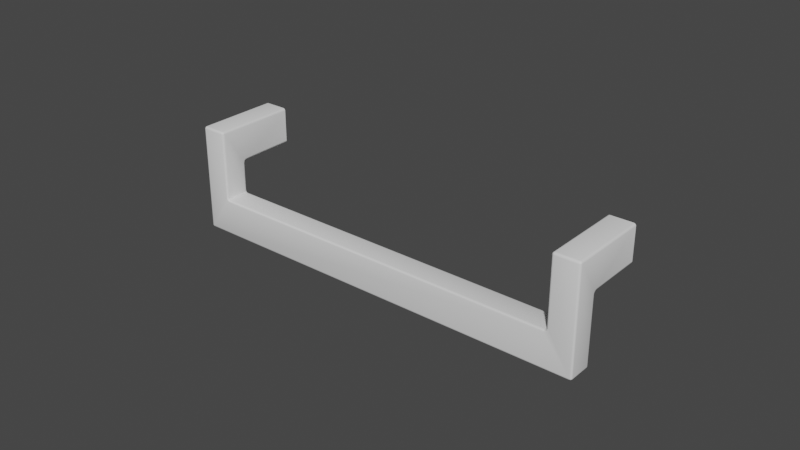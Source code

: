 # Source: DROPPED_MODERN_128.blend  (saved by Blender 5.1.29; exported with 4.5.12 LTS)
import bpy
from mathutils import Matrix  # noqa: F401  (used for matrix-valued properties, if any)

bpy.ops.wm.read_factory_settings(use_empty=True)
scene = bpy.context.scene
scene.name = 'Scene'

# ---- collections
col_collection = bpy.data.collections.new('Collection'); scene.collection.children.link(col_collection)

# ---- node groups
ng_auto_smooth = bpy.data.node_groups.new('Auto Smooth', 'GeometryNodeTree')
_s = ng_auto_smooth.interface.new_socket(name='Geometry', in_out='OUTPUT', socket_type='NodeSocketGeometry')
_s = ng_auto_smooth.interface.new_socket(name='Geometry', in_out='INPUT', socket_type='NodeSocketGeometry')
_s = ng_auto_smooth.interface.new_socket(name='Angle', in_out='INPUT', socket_type='NodeSocketFloat')
_s.subtype = 'ANGLE'
_s.min_value = 0.0
_s.max_value = 3.142
ng_auto_smooth.is_modifier = True
_N = ng_auto_smooth.nodes; _L = ng_auto_smooth.links
n0 = _N.new('NodeGroupOutput'); n0.name = 'Group Output'; n0.location = (480, -100)
n1 = _N.new('NodeGroupInput'); n1.name = 'Group Input'; n1.location = (-420, -300)
n2 = _N.new('NodeGroupInput'); n2.name = 'Group Input.001'; n2.location = (-60, -100)
n3 = _N.new('GeometryNodeSetShadeSmooth'); n3.name = 'Set Shade Smooth'; n3.location = (120, -100)
n3.domain = 'EDGE'
n4 = _N.new('GeometryNodeSetShadeSmooth'); n4.name = 'Set Shade Smooth.001'; n4.location = (300, -100)
n5 = _N.new('GeometryNodeInputMeshEdgeAngle'); n5.name = 'Edge Angle'; n5.location = (-420, -220)
n6 = _N.new('GeometryNodeInputEdgeSmooth'); n6.name = 'Is Edge Smooth'; n6.location = (-60, -160)
n7 = _N.new('GeometryNodeInputShadeSmooth'); n7.name = 'Is Face Smooth'; n7.location = (-240, -340)
n8 = _N.new('FunctionNodeBooleanMath'); n8.name = 'Boolean Math'; n8.location = (-60, -220)
n9 = _N.new('FunctionNodeCompare'); n9.name = 'Compare'; n9.location = (-240, -180)
n9.operation = 'LESS_EQUAL'
_L.new(n5.outputs[0], n9.inputs[0])
_L.new(n4.outputs[0], n0.inputs[0])
_L.new(n1.outputs[1], n9.inputs[1])
_L.new(n9.outputs[0], n8.inputs[0])
_L.new(n7.outputs[0], n8.inputs[1])
_L.new(n2.outputs[0], n3.inputs[0])
_L.new(n6.outputs[0], n3.inputs[1])
_L.new(n3.outputs[0], n4.inputs[0])
_L.new(n8.outputs[0], n3.inputs[2])
n0.is_active_output = True

# ---- world
world_world = bpy.data.worlds.new('World'); scene.world = world_world
world_world.use_nodes = True; world_world.node_tree.nodes.clear()
_N = world_world.node_tree.nodes; _L = world_world.node_tree.links
n0 = _N.new('ShaderNodeOutputWorld'); n0.name = 'World Output'; n0.location = (300, 300)
n1 = _N.new('ShaderNodeBackground'); n1.name = 'Background'; n1.location = (10, 300)
n1.inputs[0].default_value = (0.05088, 0.05088, 0.05088, 1.0)
_L.new(n1.outputs[0], n0.inputs[0])
n0.is_active_output = True
world_world.color = (0.05088, 0.05088, 0.05088)
world_world.use_sun_shadow = False
world_world.sun_shadow_jitter_overblur = 0.0

# ---- meshes
me_300_3217_128_simplified_for_kcd = bpy.data.meshes.new('[number-redacted] SIMPLIFIED for KCD')
me_300_3217_128_simplified_for_kcd.from_pydata([(0.06669, -0.02694, 0.004705), (0.05967, -0.02694, 0.004705), (0.06669, -0.02694, -0.02879), (0.05967, -0.02694, -0.01679), (0.05947, -0.02694, -0.01754), (-0.06131, -0.02694, 0.004705), (-0.06833, -0.02694, 0.004705), (-0.06131, -0.02694, -0.01679), (-0.06833, -0.02694, -0.02879), (-0.06111, -0.02694, -0.01754), (-0.06056, -0.02694, -0.01809), (0.05892, -0.02694, -0.01809), (0.05817, -0.02694, -0.01829), (-0.05981, -0.02694, -0.01829), (-0.06833, -0.01859, -0.007291), (-0.06131, -0.01859, -0.007291), (-0.06833, -0.01859, -0.02879), (-0.06131, -0.01859, -0.01679), (-0.06111, -0.01859, -0.01754), (0.05967, -0.01859, -0.007291), (0.06669, -0.01859, -0.007291), (0.05967, -0.01859, -0.01679), (0.06669, -0.01859, -0.02879), (0.05947, -0.01859, -0.01754), (0.05892, -0.01859, -0.01809), (-0.06056, -0.01859, -0.01809), (-0.05981, -0.01859, -0.01829), (0.05817, -0.01859, -0.01829), (-0.06056, 6.035e-05, -0.005713), (-0.06066, 6.035e-05, -0.006088), (-0.06093, 6.035e-05, -0.006363), (-0.06131, 6.035e-05, 0.005455), (-0.06131, 6.035e-05, -0.006463), (-0.06833, 6.035e-05, 0.005455), (-0.06833, 6.035e-05, -0.006463), (-0.06093, 6.035e-05, 0.005355), (-0.06066, 6.035e-05, 0.00508), (-0.06056, 6.035e-05, 0.004705), (-0.06112, 6.035e-05, -0.006438), (-0.0687, 6.035e-05, -0.006363), (-0.06898, 6.035e-05, -0.006088), (-0.06852, 6.035e-05, -0.006438), (-0.06908, 6.035e-05, -0.005713), (-0.06898, 6.035e-05, 0.00508), (-0.0687, 6.035e-05, 0.005355), (-0.06908, 6.035e-05, 0.004705), (-0.06131, -0.01784, -0.006541), (-0.06833, -0.01784, -0.006541), (0.06669, -0.02619, -0.02954), (-0.06833, -0.02619, -0.02954), (0.06669, -0.01934, -0.02954), (-0.06833, -0.01934, -0.02954), (-0.06131, -0.02619, 0.005455), (-0.06833, -0.02619, 0.005455), (-0.06908, 6.035e-05, -0.005713), (-0.06908, -0.02619, 0.004705), (-0.06908, -0.01785, -0.005791), (-0.06908, -0.01859, -0.005994), (-0.06908, -0.01934, -0.02879), (-0.06908, -0.02619, -0.02879), (-0.06908, -0.01934, -0.007291), (-0.06908, -0.01914, -0.006543), (-0.06056, -0.02619, -0.01679), (-0.06056, -0.01934, -0.01679), (-0.06056, -0.02619, 0.004705), (-0.06056, -0.01934, -0.007291), (-0.06056, -0.01914, -0.006543), (-0.06056, -0.01785, -0.005791), (-0.06056, -0.01859, -0.005994), (-0.05981, -0.01934, -0.01754), (-0.05981, -0.02619, -0.01754), (0.05817, -0.01934, -0.01754), (0.05817, -0.02619, -0.01754), (0.05892, 6.033e-05, 0.004705), (0.05892, 6.033e-05, -0.005713), (0.05892, -0.02619, 0.004705), (0.05892, -0.01785, -0.005791), (0.05892, -0.01859, -0.005994), (0.05892, -0.01934, -0.01679), (0.05892, -0.02619, -0.01679), (0.05892, -0.01934, -0.007291), (0.05892, -0.01914, -0.006543), (0.05967, 6.033e-05, -0.006463), (0.05967, 6.033e-05, 0.005455), (0.06669, 6.033e-05, -0.006463), (0.06669, 6.033e-05, 0.005455), (0.06744, 6.033e-05, -0.005713), (0.06734, 6.033e-05, -0.006088), (0.06707, 6.033e-05, -0.006363), (0.0593, 6.033e-05, -0.006363), (0.05902, 6.033e-05, -0.006088), (0.05948, 6.033e-05, -0.006438), (0.05892, 6.033e-05, -0.005713), (0.05902, 6.033e-05, 0.00508), (0.0593, 6.033e-05, 0.005355), (0.06707, 6.033e-05, 0.005355), (0.06734, 6.033e-05, 0.00508), (0.06744, 6.033e-05, 0.004705), (0.06688, 6.033e-05, -0.006438), (0.05967, -0.01784, -0.006541), (0.06669, -0.01784, -0.006541), (0.05967, -0.02619, 0.005455), (0.06669, -0.02619, 0.005455), (0.06744, -0.01785, -0.005791), (0.06744, -0.02619, 0.004705), (0.06744, -0.01859, -0.005994), (0.06744, -0.01914, -0.006543), (0.06744, -0.02619, -0.02879), (0.06744, -0.01934, -0.02879), (0.06744, -0.01934, -0.007291), (0.06734, -0.02619, 0.00508), (0.06707, -0.02619, 0.005355), (0.06734, -0.02656, 0.004705), (0.06734, -0.02656, -0.02879), (0.06707, -0.02684, 0.004705), (0.06707, -0.02684, -0.02879), (0.06669, -0.02684, -0.02917), (0.06669, -0.02656, -0.02944), (0.06707, -0.02675, -0.02912), (0.06707, -0.02651, -0.02936), (0.06734, -0.02651, -0.02898), (0.06734, -0.02638, -0.02912), (0.06707, -0.02619, -0.02944), (0.06734, -0.02619, -0.02917), (0.06669, -0.02656, 0.005355), (0.06669, -0.02684, 0.00508), (0.06707, -0.02651, 0.005268), (0.06707, -0.02675, 0.00503), (0.06734, -0.02638, 0.00503), (0.06734, -0.02651, 0.004893), (-0.06833, -0.02656, -0.02944), (-0.06833, -0.02684, -0.02917), (0.06734, -0.01934, -0.02917), (0.06707, -0.01934, -0.02944), (0.06734, -0.01896, -0.02879), (0.06734, -0.01896, -0.007291), (0.06707, -0.01869, -0.02879), (0.06707, -0.01869, -0.007291), (0.06744, 6.033e-05, -0.005713), (0.06734, -0.01784, -0.006166), (0.06734, 6.033e-05, -0.006088), (0.06707, -0.01784, -0.006441), (0.06707, 6.033e-05, -0.006363), (0.06669, 6.033e-05, -0.006463), (0.06688, 6.033e-05, -0.006438), (0.05902, -0.02619, 0.00508), (0.0593, -0.02619, 0.005355), (0.05967, -0.02656, 0.005355), (0.05967, -0.02684, 0.00508), (-0.0687, -0.02684, 0.004705), (-0.0687, -0.02684, -0.02879), (-0.06898, -0.02656, 0.004705), (-0.06898, -0.02656, -0.02879), (-0.0687, -0.02619, 0.005355), (-0.06898, -0.02619, 0.00508), (-0.0687, -0.02675, -0.02912), (-0.06898, -0.02619, -0.02917), (-0.06898, -0.02638, -0.02912), (-0.06898, -0.02651, -0.02898), (-0.0687, -0.02651, -0.02936), (-0.0687, -0.02619, -0.02944), (0.06669, -0.01896, -0.02944), (0.06669, -0.01869, -0.02917), (0.06707, -0.01901, -0.02936), (0.06707, -0.01878, -0.02912), (0.06734, -0.01915, -0.02912), (0.06734, -0.01901, -0.02898), (0.06734, -0.0184, -0.006319), (0.06707, -0.01827, -0.006556), (0.06669, -0.01822, -0.006643), (0.06734, -0.01881, -0.00673), (0.06707, -0.01858, -0.006867), (0.06669, -0.01849, -0.006917), (0.0593, -0.02651, 0.005268), (0.05902, -0.02656, 0.004705), (0.05902, -0.02651, 0.004893), (0.05902, -0.02638, 0.00503), (0.0593, -0.02675, 0.00503), (0.0593, -0.02684, 0.004705), (-0.0687, -0.02651, 0.005268), (-0.06898, -0.02651, 0.004893), (-0.06898, -0.02638, 0.00503), (-0.0687, -0.02675, 0.00503), (-0.06833, -0.02656, 0.005355), (-0.06833, -0.02684, 0.00508), (-0.0687, -0.01934, -0.02944), (-0.06898, -0.01934, -0.02917), (-0.06833, -0.01869, -0.02917), (-0.06833, -0.01896, -0.02944), (0.05967, -0.01849, -0.006917), (0.05967, -0.01822, -0.006643), (0.05967, 6.033e-05, -0.006463), (0.0593, -0.01784, -0.006441), (0.0593, 6.033e-05, -0.006363), (0.05902, -0.01784, -0.006166), (0.05902, 6.033e-05, -0.006088), (0.05902, -0.02656, -0.01679), (0.0593, -0.02684, -0.01679), (-0.06131, -0.02684, 0.00508), (-0.06131, -0.02656, 0.005355), (-0.06093, -0.02619, 0.005355), (-0.06066, -0.02619, 0.00508), (-0.0687, -0.01901, -0.02936), (-0.06898, -0.01896, -0.02879), (-0.06898, -0.01901, -0.02898), (-0.06898, -0.01915, -0.02912), (-0.0687, -0.01878, -0.02912), (-0.0687, -0.01869, -0.02879), (0.0593, -0.01827, -0.006556), (0.05902, -0.0184, -0.006319), (0.0593, -0.01858, -0.006867), (0.05902, -0.01881, -0.00673), (0.0593, -0.01869, -0.007291), (0.05902, -0.01896, -0.007291), (0.05817, -0.02684, -0.01792), (0.05873, -0.02684, -0.01777), (0.05817, -0.02656, -0.01765), (0.0586, -0.02656, -0.01753), (0.05855, -0.02619, -0.01744), (0.05915, -0.02684, -0.01736), (0.05891, -0.02656, -0.01722), (0.05882, -0.02619, -0.01717), (-0.06093, -0.02651, 0.005268), (-0.06093, -0.02675, 0.00503), (-0.06066, -0.02638, 0.00503), (-0.06066, -0.02651, 0.004893), (-0.06093, -0.02684, 0.004705), (-0.06066, -0.02656, 0.004705), (-0.06833, 6.035e-05, -0.006463), (-0.06852, 6.035e-05, -0.006438), (-0.0687, -0.01784, -0.006441), (-0.0687, 6.035e-05, -0.006363), (-0.06898, -0.01784, -0.006166), (-0.06898, 6.035e-05, -0.006088), (-0.0687, -0.01869, -0.007291), (-0.06898, -0.01896, -0.007291), (0.05902, -0.01896, -0.01679), (0.0593, -0.01869, -0.01679), (0.05882, -0.01934, -0.01717), (0.05855, -0.01934, -0.01744), (-0.05981, -0.02684, -0.01792), (-0.05981, -0.02656, -0.01765), (-0.06093, -0.02684, -0.01679), (-0.06066, -0.02656, -0.01679), (-0.06898, -0.01881, -0.00673), (-0.0687, -0.01858, -0.006867), (-0.06833, -0.01849, -0.006917), (-0.06898, -0.0184, -0.006319), (-0.0687, -0.01827, -0.006556), (-0.06833, -0.01822, -0.006643), (0.05915, -0.01869, -0.01736), (0.05891, -0.01896, -0.01722), (0.05873, -0.01869, -0.01777), (0.0586, -0.01896, -0.01753), (0.05817, -0.01869, -0.01792), (0.05817, -0.01896, -0.01765), (-0.06078, -0.02684, -0.01736), (-0.06055, -0.02656, -0.01722), (-0.06046, -0.02619, -0.01717), (-0.06037, -0.02684, -0.01777), (-0.06023, -0.02656, -0.01753), (-0.06018, -0.02619, -0.01744), (-0.06056, 6.035e-05, -0.005713), (-0.06066, -0.01784, -0.006166), (-0.06066, 6.035e-05, -0.006088), (-0.06093, -0.01784, -0.006441), (-0.06093, 6.035e-05, -0.006363), (-0.06131, 6.035e-05, -0.006463), (-0.06112, 6.035e-05, -0.006438), (-0.06131, -0.01822, -0.006643), (-0.06131, -0.01849, -0.006917), (-0.05981, -0.01896, -0.01765), (-0.05981, -0.01869, -0.01792), (-0.06046, -0.01934, -0.01717), (-0.06018, -0.01934, -0.01744), (-0.06093, -0.01869, -0.007291), (-0.06093, -0.01858, -0.006867), (-0.06066, -0.01896, -0.007291), (-0.06066, -0.01881, -0.00673), (-0.06093, -0.01827, -0.006556), (-0.06066, -0.0184, -0.006319), (-0.06037, -0.01869, -0.01777), (-0.06023, -0.01896, -0.01753), (-0.06078, -0.01869, -0.01736), (-0.06055, -0.01896, -0.01722), (-0.06093, -0.01869, -0.01679), (-0.06066, -0.01896, -0.01679)], [], [(0, 1, 2), (2, 1, 3), (2, 3, 4), (5, 6, 7), (7, 6, 8), (7, 8, 9), (9, 8, 10), (4, 11, 2), (2, 11, 12), (2, 12, 8), (8, 12, 13), (8, 13, 10), (14, 15, 16), (16, 15, 17), (16, 17, 18), (19, 20, 21), (21, 20, 22), (21, 22, 23), (23, 22, 24), (18, 25, 16), (16, 25, 26), (16, 26, 22), (22, 26, 27), (22, 27, 24), (28, 29, 30), (31, 32, 33), (33, 32, 34), (35, 36, 31), (31, 36, 37), (31, 37, 32), (32, 37, 28), (32, 28, 38), (38, 28, 30), (39, 40, 41), (41, 40, 42), (43, 44, 45), (45, 44, 33), (45, 33, 42), (42, 33, 34), (42, 34, 41), (46, 47, 32), (32, 47, 34), (48, 49, 50), (50, 49, 51), (31, 33, 52), (52, 33, 53), (45, 54, 55), (55, 54, 56), (55, 56, 57), (58, 59, 60), (60, 59, 55), (60, 55, 61), (61, 55, 57), (62, 63, 64), (64, 63, 65), (64, 65, 66), (28, 37, 67), (67, 37, 64), (67, 64, 68), (68, 64, 66), (69, 70, 71), (71, 70, 72), (73, 74, 75), (75, 74, 76), (75, 76, 77), (78, 79, 80), (80, 79, 75), (80, 75, 81), (81, 75, 77), (82, 83, 84), (84, 83, 85), (86, 87, 88), (89, 90, 91), (91, 90, 92), (93, 94, 73), (73, 94, 83), (73, 83, 92), (92, 83, 82), (92, 82, 91), (95, 96, 85), (85, 96, 97), (85, 97, 84), (84, 97, 86), (84, 86, 98), (98, 86, 88), (82, 84, 99), (99, 84, 100), (101, 102, 83), (83, 102, 85), (86, 97, 103), (103, 97, 104), (103, 104, 105), (105, 104, 106), (107, 108, 104), (104, 108, 109), (104, 109, 106), (104, 97, 96), (104, 96, 110), (110, 96, 95), (110, 95, 111), (111, 95, 85), (111, 85, 102), (107, 104, 112), (107, 112, 113), (113, 112, 114), (113, 114, 115), (115, 114, 0), (115, 0, 2), (116, 117, 118), (118, 117, 119), (118, 119, 120), (120, 119, 121), (120, 121, 107), (117, 48, 119), (119, 48, 122), (119, 122, 121), (121, 122, 123), (121, 123, 107), (2, 116, 115), (115, 116, 118), (115, 118, 113), (113, 118, 120), (113, 120, 107), (124, 125, 126), (126, 125, 127), (126, 127, 128), (128, 127, 129), (128, 129, 104), (125, 0, 127), (127, 0, 114), (127, 114, 129), (129, 114, 112), (129, 112, 104), (102, 124, 111), (111, 124, 126), (111, 126, 110), (110, 126, 128), (110, 128, 104), (49, 48, 117), (49, 117, 130), (130, 117, 116), (130, 116, 131), (131, 116, 2), (131, 2, 8), (108, 107, 123), (108, 123, 132), (132, 123, 122), (132, 122, 133), (133, 122, 48), (133, 48, 50), (109, 108, 134), (109, 134, 135), (135, 134, 136), (135, 136, 137), (137, 136, 22), (137, 22, 20), (138, 103, 139), (138, 139, 140), (140, 139, 141), (140, 141, 142), (100, 143, 141), (141, 143, 144), (141, 144, 142), (73, 75, 145), (73, 145, 93), (93, 145, 146), (93, 146, 94), (94, 146, 101), (94, 101, 83), (102, 101, 147), (102, 147, 124), (124, 147, 148), (124, 148, 125), (125, 148, 1), (125, 1, 0), (8, 6, 149), (8, 149, 150), (150, 149, 151), (150, 151, 152), (152, 151, 55), (152, 55, 59), (53, 33, 44), (53, 44, 153), (153, 44, 43), (153, 43, 154), (154, 43, 45), (154, 45, 55), (8, 150, 155), (59, 156, 157), (150, 158, 155), (155, 158, 157), (155, 157, 159), (159, 157, 156), (159, 156, 160), (8, 155, 131), (131, 155, 159), (131, 159, 130), (130, 159, 160), (130, 160, 49), (158, 59, 157), (150, 152, 158), (158, 152, 59), (161, 162, 163), (163, 162, 164), (163, 164, 165), (165, 164, 166), (165, 166, 108), (162, 22, 164), (164, 22, 136), (164, 136, 166), (166, 136, 134), (166, 134, 108), (50, 161, 133), (133, 161, 163), (133, 163, 132), (132, 163, 165), (132, 165, 108), (103, 105, 139), (139, 105, 167), (139, 167, 141), (141, 167, 168), (141, 168, 100), (100, 168, 169), (105, 106, 167), (167, 106, 170), (167, 170, 168), (168, 170, 171), (168, 171, 169), (169, 171, 172), (106, 109, 170), (170, 109, 135), (170, 135, 171), (171, 135, 137), (171, 137, 172), (172, 137, 20), (101, 146, 173), (75, 174, 175), (146, 176, 173), (173, 176, 175), (173, 175, 177), (177, 175, 174), (177, 174, 178), (101, 173, 147), (147, 173, 177), (147, 177, 148), (148, 177, 178), (148, 178, 1), (176, 75, 175), (146, 145, 176), (176, 145, 75), (53, 153, 179), (55, 151, 180), (153, 181, 179), (179, 181, 180), (179, 180, 182), (182, 180, 151), (182, 151, 149), (53, 179, 183), (183, 179, 182), (183, 182, 184), (184, 182, 149), (184, 149, 6), (181, 55, 180), (153, 154, 181), (181, 154, 55), (51, 49, 160), (51, 160, 185), (185, 160, 156), (185, 156, 186), (186, 156, 59), (186, 59, 58), (16, 22, 162), (16, 162, 187), (187, 162, 161), (187, 161, 188), (188, 161, 50), (188, 50, 51), (20, 19, 172), (172, 19, 189), (172, 189, 169), (169, 189, 190), (169, 190, 100), (100, 190, 99), (191, 99, 91), (91, 99, 192), (91, 192, 193), (193, 192, 194), (193, 194, 195), (195, 194, 76), (195, 76, 74), (75, 79, 196), (75, 196, 174), (174, 196, 197), (174, 197, 178), (178, 197, 3), (178, 3, 1), (6, 5, 198), (6, 198, 184), (184, 198, 199), (184, 199, 183), (183, 199, 52), (183, 52, 53), (31, 52, 200), (31, 200, 35), (35, 200, 201), (35, 201, 36), (36, 201, 64), (36, 64, 37), (51, 185, 202), (58, 203, 204), (185, 205, 202), (202, 205, 204), (202, 204, 206), (206, 204, 203), (206, 203, 207), (51, 202, 188), (188, 202, 206), (188, 206, 187), (187, 206, 207), (187, 207, 16), (205, 58, 204), (185, 186, 205), (205, 186, 58), (99, 190, 192), (192, 190, 208), (192, 208, 194), (194, 208, 209), (194, 209, 76), (76, 209, 77), (190, 189, 208), (208, 189, 210), (208, 210, 209), (209, 210, 211), (209, 211, 77), (77, 211, 81), (189, 19, 210), (210, 19, 212), (210, 212, 211), (211, 212, 213), (211, 213, 81), (81, 213, 80), (12, 11, 214), (214, 11, 215), (214, 215, 216), (216, 215, 217), (216, 217, 72), (72, 217, 218), (11, 4, 215), (215, 4, 219), (215, 219, 217), (217, 219, 220), (217, 220, 218), (218, 220, 221), (4, 3, 219), (219, 3, 197), (219, 197, 220), (220, 197, 196), (220, 196, 221), (221, 196, 79), (199, 198, 222), (222, 198, 223), (222, 223, 224), (224, 223, 225), (224, 225, 64), (198, 5, 223), (223, 5, 226), (223, 226, 225), (225, 226, 227), (225, 227, 64), (52, 199, 200), (200, 199, 222), (200, 222, 201), (201, 222, 224), (201, 224, 64), (228, 47, 229), (229, 47, 230), (229, 230, 231), (231, 230, 232), (231, 232, 233), (233, 232, 56), (233, 56, 54), (14, 16, 207), (14, 207, 234), (234, 207, 203), (234, 203, 235), (235, 203, 58), (235, 58, 60), (78, 80, 213), (78, 213, 236), (236, 213, 212), (236, 212, 237), (237, 212, 19), (237, 19, 21), (79, 78, 221), (221, 78, 238), (221, 238, 218), (218, 238, 239), (218, 239, 72), (72, 239, 71), (13, 12, 214), (13, 214, 240), (240, 214, 216), (240, 216, 241), (241, 216, 72), (241, 72, 70), (5, 7, 242), (5, 242, 226), (226, 242, 243), (226, 243, 227), (227, 243, 62), (227, 62, 64), (60, 61, 235), (235, 61, 244), (235, 244, 234), (234, 244, 245), (234, 245, 14), (14, 245, 246), (61, 57, 244), (244, 57, 247), (244, 247, 245), (245, 247, 248), (245, 248, 246), (246, 248, 249), (57, 56, 247), (247, 56, 232), (247, 232, 248), (248, 232, 230), (248, 230, 249), (249, 230, 47), (21, 23, 237), (237, 23, 250), (237, 250, 236), (236, 250, 251), (236, 251, 78), (78, 251, 238), (23, 24, 250), (250, 24, 252), (250, 252, 251), (251, 252, 253), (251, 253, 238), (238, 253, 239), (24, 27, 252), (252, 27, 254), (252, 254, 253), (253, 254, 255), (253, 255, 239), (239, 255, 71), (7, 9, 242), (242, 9, 256), (242, 256, 243), (243, 256, 257), (243, 257, 62), (62, 257, 258), (9, 10, 256), (256, 10, 259), (256, 259, 257), (257, 259, 260), (257, 260, 258), (258, 260, 261), (10, 13, 259), (259, 13, 240), (259, 240, 260), (260, 240, 241), (260, 241, 261), (261, 241, 70), (262, 67, 263), (262, 263, 264), (264, 263, 265), (264, 265, 266), (46, 267, 265), (265, 267, 268), (265, 268, 266), (47, 46, 249), (249, 46, 269), (249, 269, 246), (246, 269, 270), (246, 270, 14), (14, 270, 15), (69, 71, 255), (69, 255, 271), (271, 255, 254), (271, 254, 272), (272, 254, 27), (272, 27, 26), (63, 62, 273), (273, 62, 258), (273, 258, 274), (274, 258, 261), (274, 261, 69), (69, 261, 70), (15, 270, 275), (275, 270, 276), (275, 276, 277), (277, 276, 278), (277, 278, 65), (65, 278, 66), (270, 269, 276), (276, 269, 279), (276, 279, 278), (278, 279, 280), (278, 280, 66), (66, 280, 68), (269, 46, 279), (279, 46, 265), (279, 265, 280), (280, 265, 263), (280, 263, 68), (68, 263, 67), (26, 25, 272), (272, 25, 281), (272, 281, 271), (271, 281, 282), (271, 282, 69), (69, 282, 274), (25, 18, 281), (281, 18, 283), (281, 283, 282), (282, 283, 284), (282, 284, 274), (274, 284, 273), (18, 17, 283), (283, 17, 285), (283, 285, 284), (284, 285, 286), (284, 286, 273), (273, 286, 63), (17, 15, 275), (17, 275, 285), (285, 275, 277), (285, 277, 286), (286, 277, 65), (286, 65, 63)])
me_300_3217_128_simplified_for_kcd.polygons.foreach_set('use_smooth', [True] * 532)
me_300_3217_128_simplified_for_kcd.materials.append(None)
me_300_3217_128_simplified_for_kcd.use_remesh_fix_poles = True
me_300_3217_128_simplified_for_kcd.use_remesh_preserve_attributes = False
me_300_3217_128_simplified_for_kcd.update()

# ---- objects
ob_dropped_modern_128 = bpy.data.objects.new('DROPPED MODERN 128', me_300_3217_128_simplified_for_kcd)

# ---- transforms, parenting, visibility, modifiers, constraints
ob_dropped_modern_128.location = (0.0, 0.0, 0.0)
_m = ob_dropped_modern_128.modifiers.new('Auto Smooth', 'NODES')
_m.node_group = ng_auto_smooth
_gi = [s.identifier for s in ng_auto_smooth.interface.items_tree if s.item_type == 'SOCKET' and s.in_out == 'INPUT']
_m[_gi[1]] = 0.5236  # Angle

# ---- collection membership
col_collection.objects.link(ob_dropped_modern_128)

# ---- scene / render settings (as saved in the file)
scene.frame_start = 1; scene.frame_end = 250; scene.frame_set(1)
scene.render.engine = 'BLENDER_EEVEE_NEXT'
scene.render.bake_bias = 0.0
scene.render.bake_samples = 0
scene.cycles.samples = 128
scene.cycles.sampling_pattern = 'TABULATED_SOBOL'
scene.cycles.use_adaptive_sampling = False
scene.cycles.use_light_tree = False
scene.eevee.use_gtao = True
scene.eevee.use_raytracing = True
scene.view_settings.view_transform = 'Filmic'
bpy.context.view_layer.update()

# ---- added for rendering (the .blend has no active camera and no usable light): camera, sun
cam_auto = bpy.data.cameras.new('AutoCamera')
cam_auto.lens = 50.0
cam_auto.sensor_width = 36.0
cam_auto.clip_end = 1000.0
ob_auto_camera = bpy.data.objects.new('AutoCamera', cam_auto)
scene.collection.objects.link(ob_auto_camera)
ob_auto_camera.location = (0.184226, -0.235494, 0.135991)
ob_auto_camera.rotation_euler = (1.09748, -7.21219e-08, 0.694738)
scene.camera = ob_auto_camera
light_auto_sun = bpy.data.lights.new('AutoSun', 'SUN')
light_auto_sun.energy = 3.0
light_auto_sun.angle = 0.0523599
ob_auto_sun = bpy.data.objects.new('AutoSun', light_auto_sun)
scene.collection.objects.link(ob_auto_sun)
ob_auto_sun.rotation_euler = (0.872665, 0.174533, 0.523599)
bpy.context.view_layer.update()
